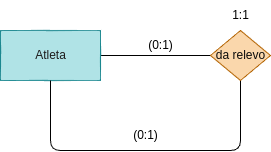

The diagram above was exported from draw.io. Its source (the exported page's mxGraphModel, read from the mxfile embedded in the PNG):
<mxGraphModel dx="662" dy="456" grid="1" gridSize="10" guides="1" tooltips="1" connect="1" arrows="1" fold="1" page="1" pageScale="1" pageWidth="827" pageHeight="1169" math="0" shadow="0">
  <root>
    <mxCell id="0" />
    <mxCell id="1" parent="0" />
    <mxCell id="11" style="edgeStyle=none;html=1;entryX=0;entryY=0.5;entryDx=0;entryDy=0;endArrow=none;endFill=0;" edge="1" parent="1" source="12" target="14">
      <mxGeometry relative="1" as="geometry" />
    </mxCell>
    <mxCell id="12" value="&lt;font color=&quot;#1d1b1b&quot;&gt;Atleta&lt;/font&gt;" style="html=1;dashed=0;whitespace=wrap;fillColor=#b0e3e6;strokeColor=#0e8088;" vertex="1" parent="1">
      <mxGeometry x="160" y="240" width="100" height="50" as="geometry" />
    </mxCell>
    <mxCell id="13" style="edgeStyle=none;html=1;entryX=0.5;entryY=1;entryDx=0;entryDy=0;endArrow=none;endFill=0;" edge="1" parent="1" source="14" target="12">
      <mxGeometry relative="1" as="geometry">
        <mxPoint x="400" y="360" as="targetPoint" />
        <Array as="points">
          <mxPoint x="400" y="360" />
          <mxPoint x="210" y="360" />
        </Array>
      </mxGeometry>
    </mxCell>
    <mxCell id="14" value="&lt;font color=&quot;#0a0a0a&quot;&gt;da relevo&lt;/font&gt;" style="shape=rhombus;html=1;dashed=0;whitespace=wrap;perimeter=rhombusPerimeter;fillColor=#fad7ac;strokeColor=#b46504;" vertex="1" parent="1">
      <mxGeometry x="370" y="240" width="60" height="50" as="geometry" />
    </mxCell>
    <mxCell id="15" value="1:1" style="text;html=1;align=center;verticalAlign=middle;resizable=0;points=[];autosize=1;strokeColor=none;fillColor=none;" vertex="1" parent="1">
      <mxGeometry x="380" y="210" width="40" height="30" as="geometry" />
    </mxCell>
    <mxCell id="16" value="(0:1)" style="text;html=1;align=center;verticalAlign=middle;resizable=0;points=[];autosize=1;strokeColor=none;fillColor=none;" vertex="1" parent="1">
      <mxGeometry x="295" y="240" width="50" height="30" as="geometry" />
    </mxCell>
    <mxCell id="17" value="(0:1)" style="text;html=1;align=center;verticalAlign=middle;resizable=0;points=[];autosize=1;strokeColor=none;fillColor=none;" vertex="1" parent="1">
      <mxGeometry x="280" y="330" width="50" height="30" as="geometry" />
    </mxCell>
  </root>
</mxGraphModel>